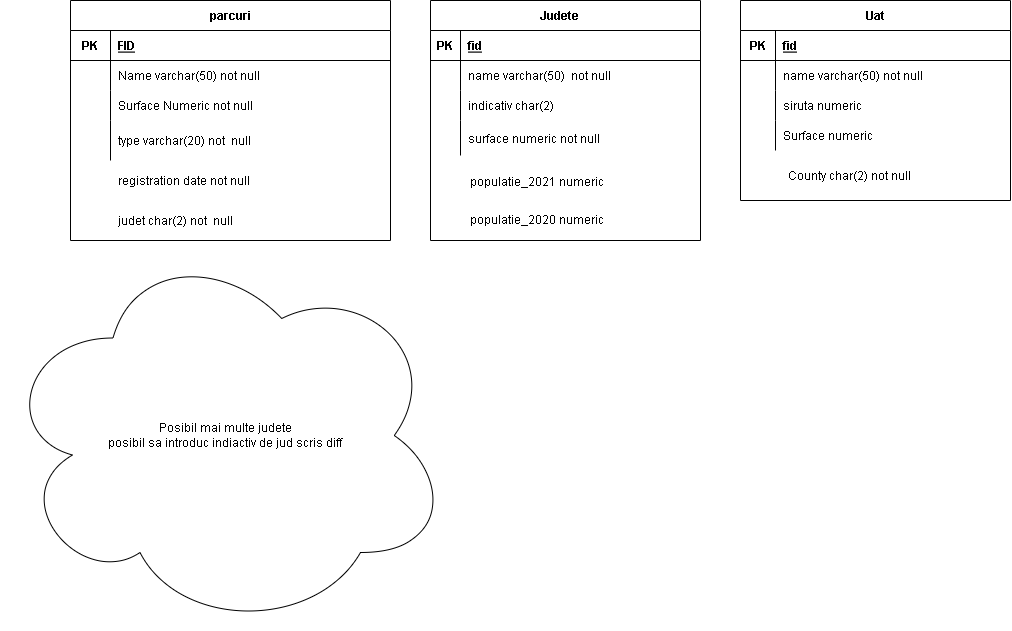

The diagram above was exported from draw.io. Its source (the exported page's mxGraphModel, read from the mxfile embedded in the PNG):
<mxGraphModel dx="1701" dy="842" grid="1" gridSize="10" guides="1" tooltips="1" connect="1" arrows="1" fold="1" page="1" pageScale="1" pageWidth="850" pageHeight="1100" math="0" shadow="0" extFonts="Permanent Marker^https://fonts.googleapis.com/css?family=Permanent+Marker">
  <root>
    <mxCell id="0" />
    <mxCell id="1" parent="0" />
    <mxCell id="4b5dR3CE_VoTPbCPBsfu-59" value="" style="group" vertex="1" connectable="0" parent="1">
      <mxGeometry x="-40" y="100" width="270" height="240" as="geometry" />
    </mxCell>
    <mxCell id="4b5dR3CE_VoTPbCPBsfu-29" value="Judete    " style="shape=table;startSize=30;container=1;collapsible=1;childLayout=tableLayout;fixedRows=1;rowLines=0;fontStyle=1;align=center;resizeLast=1;" vertex="1" parent="4b5dR3CE_VoTPbCPBsfu-59">
      <mxGeometry width="270" height="240" as="geometry" />
    </mxCell>
    <mxCell id="4b5dR3CE_VoTPbCPBsfu-30" value="" style="shape=tableRow;horizontal=0;startSize=0;swimlaneHead=0;swimlaneBody=0;fillColor=none;collapsible=0;dropTarget=0;points=[[0,0.5],[1,0.5]];portConstraint=eastwest;top=0;left=0;right=0;bottom=1;" vertex="1" parent="4b5dR3CE_VoTPbCPBsfu-29">
      <mxGeometry y="30" width="270" height="30" as="geometry" />
    </mxCell>
    <mxCell id="4b5dR3CE_VoTPbCPBsfu-31" value="PK" style="shape=partialRectangle;connectable=0;fillColor=none;top=0;left=0;bottom=0;right=0;fontStyle=1;overflow=hidden;" vertex="1" parent="4b5dR3CE_VoTPbCPBsfu-30">
      <mxGeometry width="30" height="30" as="geometry">
        <mxRectangle width="30" height="30" as="alternateBounds" />
      </mxGeometry>
    </mxCell>
    <mxCell id="4b5dR3CE_VoTPbCPBsfu-32" value="fid" style="shape=partialRectangle;connectable=0;fillColor=none;top=0;left=0;bottom=0;right=0;align=left;spacingLeft=6;fontStyle=5;overflow=hidden;" vertex="1" parent="4b5dR3CE_VoTPbCPBsfu-30">
      <mxGeometry x="30" width="240" height="30" as="geometry">
        <mxRectangle width="240" height="30" as="alternateBounds" />
      </mxGeometry>
    </mxCell>
    <mxCell id="4b5dR3CE_VoTPbCPBsfu-33" value="" style="shape=tableRow;horizontal=0;startSize=0;swimlaneHead=0;swimlaneBody=0;fillColor=none;collapsible=0;dropTarget=0;points=[[0,0.5],[1,0.5]];portConstraint=eastwest;top=0;left=0;right=0;bottom=0;" vertex="1" parent="4b5dR3CE_VoTPbCPBsfu-29">
      <mxGeometry y="60" width="270" height="30" as="geometry" />
    </mxCell>
    <mxCell id="4b5dR3CE_VoTPbCPBsfu-34" value="" style="shape=partialRectangle;connectable=0;fillColor=none;top=0;left=0;bottom=0;right=0;editable=1;overflow=hidden;" vertex="1" parent="4b5dR3CE_VoTPbCPBsfu-33">
      <mxGeometry width="30" height="30" as="geometry">
        <mxRectangle width="30" height="30" as="alternateBounds" />
      </mxGeometry>
    </mxCell>
    <mxCell id="4b5dR3CE_VoTPbCPBsfu-35" value="name varchar(50)  not null " style="shape=partialRectangle;connectable=0;fillColor=none;top=0;left=0;bottom=0;right=0;align=left;spacingLeft=6;overflow=hidden;" vertex="1" parent="4b5dR3CE_VoTPbCPBsfu-33">
      <mxGeometry x="30" width="240" height="30" as="geometry">
        <mxRectangle width="240" height="30" as="alternateBounds" />
      </mxGeometry>
    </mxCell>
    <mxCell id="4b5dR3CE_VoTPbCPBsfu-36" value="" style="shape=tableRow;horizontal=0;startSize=0;swimlaneHead=0;swimlaneBody=0;fillColor=none;collapsible=0;dropTarget=0;points=[[0,0.5],[1,0.5]];portConstraint=eastwest;top=0;left=0;right=0;bottom=0;" vertex="1" parent="4b5dR3CE_VoTPbCPBsfu-29">
      <mxGeometry y="90" width="270" height="30" as="geometry" />
    </mxCell>
    <mxCell id="4b5dR3CE_VoTPbCPBsfu-37" value="" style="shape=partialRectangle;connectable=0;fillColor=none;top=0;left=0;bottom=0;right=0;editable=1;overflow=hidden;" vertex="1" parent="4b5dR3CE_VoTPbCPBsfu-36">
      <mxGeometry width="30" height="30" as="geometry">
        <mxRectangle width="30" height="30" as="alternateBounds" />
      </mxGeometry>
    </mxCell>
    <mxCell id="4b5dR3CE_VoTPbCPBsfu-38" value="indicativ char(2)" style="shape=partialRectangle;connectable=0;fillColor=none;top=0;left=0;bottom=0;right=0;align=left;spacingLeft=6;overflow=hidden;" vertex="1" parent="4b5dR3CE_VoTPbCPBsfu-36">
      <mxGeometry x="30" width="240" height="30" as="geometry">
        <mxRectangle width="240" height="30" as="alternateBounds" />
      </mxGeometry>
    </mxCell>
    <mxCell id="4b5dR3CE_VoTPbCPBsfu-39" value="" style="shape=tableRow;horizontal=0;startSize=0;swimlaneHead=0;swimlaneBody=0;fillColor=none;collapsible=0;dropTarget=0;points=[[0,0.5],[1,0.5]];portConstraint=eastwest;top=0;left=0;right=0;bottom=0;" vertex="1" parent="4b5dR3CE_VoTPbCPBsfu-29">
      <mxGeometry y="120" width="270" height="35" as="geometry" />
    </mxCell>
    <mxCell id="4b5dR3CE_VoTPbCPBsfu-40" value="" style="shape=partialRectangle;connectable=0;fillColor=none;top=0;left=0;bottom=0;right=0;editable=1;overflow=hidden;" vertex="1" parent="4b5dR3CE_VoTPbCPBsfu-39">
      <mxGeometry width="30" height="35" as="geometry">
        <mxRectangle width="30" height="35" as="alternateBounds" />
      </mxGeometry>
    </mxCell>
    <mxCell id="4b5dR3CE_VoTPbCPBsfu-41" value="surface numeric not null" style="shape=partialRectangle;connectable=0;fillColor=none;top=0;left=0;bottom=0;right=0;align=left;spacingLeft=6;overflow=hidden;" vertex="1" parent="4b5dR3CE_VoTPbCPBsfu-39">
      <mxGeometry x="30" width="240" height="35" as="geometry">
        <mxRectangle width="240" height="35" as="alternateBounds" />
      </mxGeometry>
    </mxCell>
    <mxCell id="4b5dR3CE_VoTPbCPBsfu-42" value="populatie_2021 numeric" style="shape=partialRectangle;connectable=0;fillColor=none;top=0;left=0;bottom=0;right=0;align=left;spacingLeft=6;overflow=hidden;" vertex="1" parent="4b5dR3CE_VoTPbCPBsfu-59">
      <mxGeometry x="32.400000000000006" y="162.66666666666666" width="237.60000000000002" height="37.333333333333336" as="geometry">
        <mxRectangle width="220" height="35" as="alternateBounds" />
      </mxGeometry>
    </mxCell>
    <mxCell id="4b5dR3CE_VoTPbCPBsfu-43" value="populatie_2020 numeric" style="shape=partialRectangle;connectable=0;fillColor=none;top=0;left=0;bottom=0;right=0;align=left;spacingLeft=6;overflow=hidden;" vertex="1" parent="4b5dR3CE_VoTPbCPBsfu-59">
      <mxGeometry x="32.400000000000006" y="200" width="237.60000000000002" height="37.333333333333336" as="geometry">
        <mxRectangle width="220" height="35" as="alternateBounds" />
      </mxGeometry>
    </mxCell>
    <mxCell id="4b5dR3CE_VoTPbCPBsfu-60" value="" style="group" vertex="1" connectable="0" parent="1">
      <mxGeometry x="270" y="100" width="270" height="200" as="geometry" />
    </mxCell>
    <mxCell id="4b5dR3CE_VoTPbCPBsfu-44" value="Uat" style="shape=table;startSize=30;container=1;collapsible=1;childLayout=tableLayout;fixedRows=1;rowLines=0;fontStyle=1;align=center;resizeLast=1;" vertex="1" parent="4b5dR3CE_VoTPbCPBsfu-60">
      <mxGeometry width="270" height="200" as="geometry" />
    </mxCell>
    <mxCell id="4b5dR3CE_VoTPbCPBsfu-45" value="" style="shape=tableRow;horizontal=0;startSize=0;swimlaneHead=0;swimlaneBody=0;fillColor=none;collapsible=0;dropTarget=0;points=[[0,0.5],[1,0.5]];portConstraint=eastwest;top=0;left=0;right=0;bottom=1;" vertex="1" parent="4b5dR3CE_VoTPbCPBsfu-44">
      <mxGeometry y="30" width="270" height="30" as="geometry" />
    </mxCell>
    <mxCell id="4b5dR3CE_VoTPbCPBsfu-46" value="PK" style="shape=partialRectangle;connectable=0;fillColor=none;top=0;left=0;bottom=0;right=0;fontStyle=1;overflow=hidden;" vertex="1" parent="4b5dR3CE_VoTPbCPBsfu-45">
      <mxGeometry width="35" height="30" as="geometry">
        <mxRectangle width="35" height="30" as="alternateBounds" />
      </mxGeometry>
    </mxCell>
    <mxCell id="4b5dR3CE_VoTPbCPBsfu-47" value="fid" style="shape=partialRectangle;connectable=0;fillColor=none;top=0;left=0;bottom=0;right=0;align=left;spacingLeft=6;fontStyle=5;overflow=hidden;" vertex="1" parent="4b5dR3CE_VoTPbCPBsfu-45">
      <mxGeometry x="35" width="235" height="30" as="geometry">
        <mxRectangle width="235" height="30" as="alternateBounds" />
      </mxGeometry>
    </mxCell>
    <mxCell id="4b5dR3CE_VoTPbCPBsfu-48" value="" style="shape=tableRow;horizontal=0;startSize=0;swimlaneHead=0;swimlaneBody=0;fillColor=none;collapsible=0;dropTarget=0;points=[[0,0.5],[1,0.5]];portConstraint=eastwest;top=0;left=0;right=0;bottom=0;" vertex="1" parent="4b5dR3CE_VoTPbCPBsfu-44">
      <mxGeometry y="60" width="270" height="30" as="geometry" />
    </mxCell>
    <mxCell id="4b5dR3CE_VoTPbCPBsfu-49" value="" style="shape=partialRectangle;connectable=0;fillColor=none;top=0;left=0;bottom=0;right=0;editable=1;overflow=hidden;" vertex="1" parent="4b5dR3CE_VoTPbCPBsfu-48">
      <mxGeometry width="35" height="30" as="geometry">
        <mxRectangle width="35" height="30" as="alternateBounds" />
      </mxGeometry>
    </mxCell>
    <mxCell id="4b5dR3CE_VoTPbCPBsfu-50" value="name varchar(50) not null   " style="shape=partialRectangle;connectable=0;fillColor=none;top=0;left=0;bottom=0;right=0;align=left;spacingLeft=6;overflow=hidden;" vertex="1" parent="4b5dR3CE_VoTPbCPBsfu-48">
      <mxGeometry x="35" width="235" height="30" as="geometry">
        <mxRectangle width="235" height="30" as="alternateBounds" />
      </mxGeometry>
    </mxCell>
    <mxCell id="4b5dR3CE_VoTPbCPBsfu-51" value="" style="shape=tableRow;horizontal=0;startSize=0;swimlaneHead=0;swimlaneBody=0;fillColor=none;collapsible=0;dropTarget=0;points=[[0,0.5],[1,0.5]];portConstraint=eastwest;top=0;left=0;right=0;bottom=0;" vertex="1" parent="4b5dR3CE_VoTPbCPBsfu-44">
      <mxGeometry y="90" width="270" height="30" as="geometry" />
    </mxCell>
    <mxCell id="4b5dR3CE_VoTPbCPBsfu-52" value="" style="shape=partialRectangle;connectable=0;fillColor=none;top=0;left=0;bottom=0;right=0;editable=1;overflow=hidden;" vertex="1" parent="4b5dR3CE_VoTPbCPBsfu-51">
      <mxGeometry width="35" height="30" as="geometry">
        <mxRectangle width="35" height="30" as="alternateBounds" />
      </mxGeometry>
    </mxCell>
    <mxCell id="4b5dR3CE_VoTPbCPBsfu-53" value="siruta numeric    " style="shape=partialRectangle;connectable=0;fillColor=none;top=0;left=0;bottom=0;right=0;align=left;spacingLeft=6;overflow=hidden;" vertex="1" parent="4b5dR3CE_VoTPbCPBsfu-51">
      <mxGeometry x="35" width="235" height="30" as="geometry">
        <mxRectangle width="235" height="30" as="alternateBounds" />
      </mxGeometry>
    </mxCell>
    <mxCell id="4b5dR3CE_VoTPbCPBsfu-54" value="" style="shape=tableRow;horizontal=0;startSize=0;swimlaneHead=0;swimlaneBody=0;fillColor=none;collapsible=0;dropTarget=0;points=[[0,0.5],[1,0.5]];portConstraint=eastwest;top=0;left=0;right=0;bottom=0;" vertex="1" parent="4b5dR3CE_VoTPbCPBsfu-44">
      <mxGeometry y="120" width="270" height="30" as="geometry" />
    </mxCell>
    <mxCell id="4b5dR3CE_VoTPbCPBsfu-55" value="" style="shape=partialRectangle;connectable=0;fillColor=none;top=0;left=0;bottom=0;right=0;editable=1;overflow=hidden;" vertex="1" parent="4b5dR3CE_VoTPbCPBsfu-54">
      <mxGeometry width="35" height="30" as="geometry">
        <mxRectangle width="35" height="30" as="alternateBounds" />
      </mxGeometry>
    </mxCell>
    <mxCell id="4b5dR3CE_VoTPbCPBsfu-56" value="Surface numeric" style="shape=partialRectangle;connectable=0;fillColor=none;top=0;left=0;bottom=0;right=0;align=left;spacingLeft=6;overflow=hidden;" vertex="1" parent="4b5dR3CE_VoTPbCPBsfu-54">
      <mxGeometry x="35" width="235" height="30" as="geometry">
        <mxRectangle width="235" height="30" as="alternateBounds" />
      </mxGeometry>
    </mxCell>
    <mxCell id="4b5dR3CE_VoTPbCPBsfu-57" value="County char(2) not null " style="shape=partialRectangle;connectable=0;fillColor=none;top=0;left=0;bottom=0;right=0;align=left;spacingLeft=6;overflow=hidden;" vertex="1" parent="4b5dR3CE_VoTPbCPBsfu-60">
      <mxGeometry x="40" y="160" width="230" height="30" as="geometry">
        <mxRectangle width="240" height="30" as="alternateBounds" />
      </mxGeometry>
    </mxCell>
    <mxCell id="4b5dR3CE_VoTPbCPBsfu-61" value="" style="group" vertex="1" connectable="0" parent="1">
      <mxGeometry x="-400" y="100" width="320" height="240" as="geometry" />
    </mxCell>
    <mxCell id="4b5dR3CE_VoTPbCPBsfu-13" value="parcuri" style="shape=table;startSize=30;container=1;collapsible=1;childLayout=tableLayout;fixedRows=1;rowLines=0;fontStyle=1;align=center;resizeLast=1;" vertex="1" parent="4b5dR3CE_VoTPbCPBsfu-61">
      <mxGeometry width="320" height="240" as="geometry" />
    </mxCell>
    <mxCell id="4b5dR3CE_VoTPbCPBsfu-14" value="" style="shape=tableRow;horizontal=0;startSize=0;swimlaneHead=0;swimlaneBody=0;fillColor=none;collapsible=0;dropTarget=0;points=[[0,0.5],[1,0.5]];portConstraint=eastwest;top=0;left=0;right=0;bottom=1;" vertex="1" parent="4b5dR3CE_VoTPbCPBsfu-13">
      <mxGeometry y="30" width="320" height="30" as="geometry" />
    </mxCell>
    <mxCell id="4b5dR3CE_VoTPbCPBsfu-15" value="PK" style="shape=partialRectangle;connectable=0;fillColor=none;top=0;left=0;bottom=0;right=0;fontStyle=1;overflow=hidden;" vertex="1" parent="4b5dR3CE_VoTPbCPBsfu-14">
      <mxGeometry width="40" height="30" as="geometry">
        <mxRectangle width="40" height="30" as="alternateBounds" />
      </mxGeometry>
    </mxCell>
    <mxCell id="4b5dR3CE_VoTPbCPBsfu-16" value="FID" style="shape=partialRectangle;connectable=0;fillColor=none;top=0;left=0;bottom=0;right=0;align=left;spacingLeft=6;fontStyle=5;overflow=hidden;" vertex="1" parent="4b5dR3CE_VoTPbCPBsfu-14">
      <mxGeometry x="40" width="280" height="30" as="geometry">
        <mxRectangle width="280" height="30" as="alternateBounds" />
      </mxGeometry>
    </mxCell>
    <mxCell id="4b5dR3CE_VoTPbCPBsfu-17" value="" style="shape=tableRow;horizontal=0;startSize=0;swimlaneHead=0;swimlaneBody=0;fillColor=none;collapsible=0;dropTarget=0;points=[[0,0.5],[1,0.5]];portConstraint=eastwest;top=0;left=0;right=0;bottom=0;" vertex="1" parent="4b5dR3CE_VoTPbCPBsfu-13">
      <mxGeometry y="60" width="320" height="30" as="geometry" />
    </mxCell>
    <mxCell id="4b5dR3CE_VoTPbCPBsfu-18" value="" style="shape=partialRectangle;connectable=0;fillColor=none;top=0;left=0;bottom=0;right=0;editable=1;overflow=hidden;" vertex="1" parent="4b5dR3CE_VoTPbCPBsfu-17">
      <mxGeometry width="40" height="30" as="geometry">
        <mxRectangle width="40" height="30" as="alternateBounds" />
      </mxGeometry>
    </mxCell>
    <mxCell id="4b5dR3CE_VoTPbCPBsfu-19" value="Name varchar(50) not null" style="shape=partialRectangle;connectable=0;fillColor=none;top=0;left=0;bottom=0;right=0;align=left;spacingLeft=6;overflow=hidden;" vertex="1" parent="4b5dR3CE_VoTPbCPBsfu-17">
      <mxGeometry x="40" width="280" height="30" as="geometry">
        <mxRectangle width="280" height="30" as="alternateBounds" />
      </mxGeometry>
    </mxCell>
    <mxCell id="4b5dR3CE_VoTPbCPBsfu-20" value="" style="shape=tableRow;horizontal=0;startSize=0;swimlaneHead=0;swimlaneBody=0;fillColor=none;collapsible=0;dropTarget=0;points=[[0,0.5],[1,0.5]];portConstraint=eastwest;top=0;left=0;right=0;bottom=0;" vertex="1" parent="4b5dR3CE_VoTPbCPBsfu-13">
      <mxGeometry y="90" width="320" height="30" as="geometry" />
    </mxCell>
    <mxCell id="4b5dR3CE_VoTPbCPBsfu-21" value="" style="shape=partialRectangle;connectable=0;fillColor=none;top=0;left=0;bottom=0;right=0;editable=1;overflow=hidden;" vertex="1" parent="4b5dR3CE_VoTPbCPBsfu-20">
      <mxGeometry width="40" height="30" as="geometry">
        <mxRectangle width="40" height="30" as="alternateBounds" />
      </mxGeometry>
    </mxCell>
    <mxCell id="4b5dR3CE_VoTPbCPBsfu-22" value="Surface Numeric not null    " style="shape=partialRectangle;connectable=0;fillColor=none;top=0;left=0;bottom=0;right=0;align=left;spacingLeft=6;overflow=hidden;" vertex="1" parent="4b5dR3CE_VoTPbCPBsfu-20">
      <mxGeometry x="40" width="280" height="30" as="geometry">
        <mxRectangle width="280" height="30" as="alternateBounds" />
      </mxGeometry>
    </mxCell>
    <mxCell id="4b5dR3CE_VoTPbCPBsfu-23" value="" style="shape=tableRow;horizontal=0;startSize=0;swimlaneHead=0;swimlaneBody=0;fillColor=none;collapsible=0;dropTarget=0;points=[[0,0.5],[1,0.5]];portConstraint=eastwest;top=0;left=0;right=0;bottom=0;" vertex="1" parent="4b5dR3CE_VoTPbCPBsfu-13">
      <mxGeometry y="120" width="320" height="40" as="geometry" />
    </mxCell>
    <mxCell id="4b5dR3CE_VoTPbCPBsfu-24" value="" style="shape=partialRectangle;connectable=0;fillColor=none;top=0;left=0;bottom=0;right=0;editable=1;overflow=hidden;" vertex="1" parent="4b5dR3CE_VoTPbCPBsfu-23">
      <mxGeometry width="40" height="40" as="geometry">
        <mxRectangle width="40" height="40" as="alternateBounds" />
      </mxGeometry>
    </mxCell>
    <mxCell id="4b5dR3CE_VoTPbCPBsfu-25" value="type varchar(20) not  null" style="shape=partialRectangle;connectable=0;fillColor=none;top=0;left=0;bottom=0;right=0;align=left;spacingLeft=6;overflow=hidden;" vertex="1" parent="4b5dR3CE_VoTPbCPBsfu-23">
      <mxGeometry x="40" width="280" height="40" as="geometry">
        <mxRectangle width="280" height="40" as="alternateBounds" />
      </mxGeometry>
    </mxCell>
    <mxCell id="4b5dR3CE_VoTPbCPBsfu-27" value="registration date not null" style="shape=partialRectangle;connectable=0;fillColor=none;top=0;left=0;bottom=0;right=0;align=left;spacingLeft=6;overflow=hidden;" vertex="1" parent="4b5dR3CE_VoTPbCPBsfu-61">
      <mxGeometry x="40" y="160" width="280" height="40" as="geometry">
        <mxRectangle width="290" height="40" as="alternateBounds" />
      </mxGeometry>
    </mxCell>
    <mxCell id="4b5dR3CE_VoTPbCPBsfu-28" value="judet char(2) not  null" style="shape=partialRectangle;connectable=0;fillColor=none;top=0;left=0;bottom=0;right=0;align=left;spacingLeft=6;overflow=hidden;" vertex="1" parent="4b5dR3CE_VoTPbCPBsfu-61">
      <mxGeometry x="40" y="200" width="280" height="40" as="geometry">
        <mxRectangle width="290" height="40" as="alternateBounds" />
      </mxGeometry>
    </mxCell>
    <mxCell id="4b5dR3CE_VoTPbCPBsfu-64" value="Posibil mai multe judete&lt;br&gt;posibil sa introduc indiactiv de jud scris diff&lt;br&gt;" style="ellipse;shape=cloud;whiteSpace=wrap;html=1;" vertex="1" parent="1">
      <mxGeometry x="-470" y="340" width="450" height="390" as="geometry" />
    </mxCell>
  </root>
</mxGraphModel>